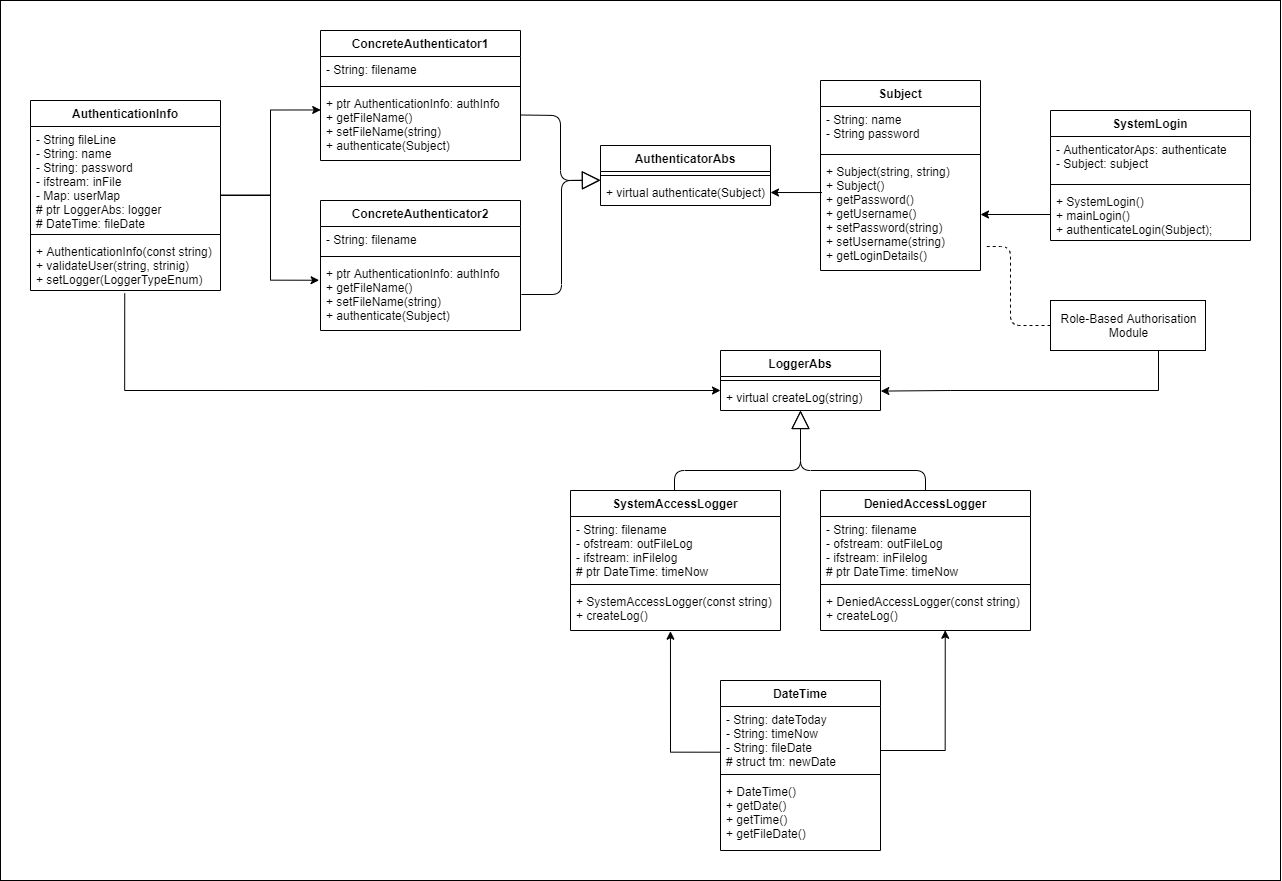

The diagram above was exported from draw.io. Its source (the exported page's mxGraphModel, read from the mxfile embedded in the PNG):
<mxGraphModel dx="2670" dy="823" grid="1" gridSize="10" guides="1" tooltips="1" connect="1" arrows="1" fold="1" page="1" pageScale="1" pageWidth="850" pageHeight="1100" math="0" shadow="0">
  <root>
    <mxCell id="0" />
    <mxCell id="1" parent="0" />
    <mxCell id="SnjTCd_dSFF52pNq7zuH-65" value="" style="html=1;" vertex="1" parent="1">
      <mxGeometry x="-520" width="1280" height="880" as="geometry" />
    </mxCell>
    <mxCell id="SnjTCd_dSFF52pNq7zuH-1" value="Subject" style="swimlane;fontStyle=1;align=center;verticalAlign=top;childLayout=stackLayout;horizontal=1;startSize=26;horizontalStack=0;resizeParent=1;resizeParentMax=0;resizeLast=0;collapsible=1;marginBottom=0;" vertex="1" parent="1">
      <mxGeometry x="300" y="80" width="160" height="190" as="geometry" />
    </mxCell>
    <mxCell id="SnjTCd_dSFF52pNq7zuH-2" value="- String: name&#10;- String password" style="text;strokeColor=none;fillColor=none;align=left;verticalAlign=top;spacingLeft=4;spacingRight=4;overflow=hidden;rotatable=0;points=[[0,0.5],[1,0.5]];portConstraint=eastwest;" vertex="1" parent="SnjTCd_dSFF52pNq7zuH-1">
      <mxGeometry y="26" width="160" height="44" as="geometry" />
    </mxCell>
    <mxCell id="SnjTCd_dSFF52pNq7zuH-3" value="" style="line;strokeWidth=1;fillColor=none;align=left;verticalAlign=middle;spacingTop=-1;spacingLeft=3;spacingRight=3;rotatable=0;labelPosition=right;points=[];portConstraint=eastwest;" vertex="1" parent="SnjTCd_dSFF52pNq7zuH-1">
      <mxGeometry y="70" width="160" height="8" as="geometry" />
    </mxCell>
    <mxCell id="SnjTCd_dSFF52pNq7zuH-4" value="+ Subject(string, string)&#10;+ Subject()&#10;+ getPassword()&#10;+ getUsername()&#10;+ setPassword(string)&#10;+ setUsername(string)&#10;+ getLoginDetails()" style="text;strokeColor=none;fillColor=none;align=left;verticalAlign=top;spacingLeft=4;spacingRight=4;overflow=hidden;rotatable=0;points=[[0,0.5],[1,0.5]];portConstraint=eastwest;" vertex="1" parent="SnjTCd_dSFF52pNq7zuH-1">
      <mxGeometry y="78" width="160" height="112" as="geometry" />
    </mxCell>
    <mxCell id="SnjTCd_dSFF52pNq7zuH-5" value="SystemLogin" style="swimlane;fontStyle=1;align=center;verticalAlign=top;childLayout=stackLayout;horizontal=1;startSize=26;horizontalStack=0;resizeParent=1;resizeParentMax=0;resizeLast=0;collapsible=1;marginBottom=0;" vertex="1" parent="1">
      <mxGeometry x="530" y="110" width="200" height="130" as="geometry" />
    </mxCell>
    <mxCell id="SnjTCd_dSFF52pNq7zuH-6" value="- AuthenticatorAps: authenticate&#10;- Subject: subject" style="text;strokeColor=none;fillColor=none;align=left;verticalAlign=top;spacingLeft=4;spacingRight=4;overflow=hidden;rotatable=0;points=[[0,0.5],[1,0.5]];portConstraint=eastwest;" vertex="1" parent="SnjTCd_dSFF52pNq7zuH-5">
      <mxGeometry y="26" width="200" height="44" as="geometry" />
    </mxCell>
    <mxCell id="SnjTCd_dSFF52pNq7zuH-7" value="" style="line;strokeWidth=1;fillColor=none;align=left;verticalAlign=middle;spacingTop=-1;spacingLeft=3;spacingRight=3;rotatable=0;labelPosition=right;points=[];portConstraint=eastwest;" vertex="1" parent="SnjTCd_dSFF52pNq7zuH-5">
      <mxGeometry y="70" width="200" height="8" as="geometry" />
    </mxCell>
    <mxCell id="SnjTCd_dSFF52pNq7zuH-8" value="+ SystemLogin()&#10;+ mainLogin()&#10;+ authenticateLogin(Subject);" style="text;strokeColor=none;fillColor=none;align=left;verticalAlign=top;spacingLeft=4;spacingRight=4;overflow=hidden;rotatable=0;points=[[0,0.5],[1,0.5]];portConstraint=eastwest;" vertex="1" parent="SnjTCd_dSFF52pNq7zuH-5">
      <mxGeometry y="78" width="200" height="52" as="geometry" />
    </mxCell>
    <mxCell id="SnjTCd_dSFF52pNq7zuH-9" value="AuthenticatorAbs" style="swimlane;fontStyle=1;align=center;verticalAlign=top;childLayout=stackLayout;horizontal=1;startSize=26;horizontalStack=0;resizeParent=1;resizeParentMax=0;resizeLast=0;collapsible=1;marginBottom=0;" vertex="1" parent="1">
      <mxGeometry x="80" y="145" width="170" height="60" as="geometry" />
    </mxCell>
    <mxCell id="SnjTCd_dSFF52pNq7zuH-11" value="" style="line;strokeWidth=1;fillColor=none;align=left;verticalAlign=middle;spacingTop=-1;spacingLeft=3;spacingRight=3;rotatable=0;labelPosition=right;points=[];portConstraint=eastwest;" vertex="1" parent="SnjTCd_dSFF52pNq7zuH-9">
      <mxGeometry y="26" width="170" height="8" as="geometry" />
    </mxCell>
    <mxCell id="SnjTCd_dSFF52pNq7zuH-12" value="+ virtual authenticate(Subject)" style="text;strokeColor=none;fillColor=none;align=left;verticalAlign=top;spacingLeft=4;spacingRight=4;overflow=hidden;rotatable=0;points=[[0,0.5],[1,0.5]];portConstraint=eastwest;" vertex="1" parent="SnjTCd_dSFF52pNq7zuH-9">
      <mxGeometry y="34" width="170" height="26" as="geometry" />
    </mxCell>
    <mxCell id="SnjTCd_dSFF52pNq7zuH-13" value="ConcreteAuthenticator1" style="swimlane;fontStyle=1;align=center;verticalAlign=top;childLayout=stackLayout;horizontal=1;startSize=26;horizontalStack=0;resizeParent=1;resizeParentMax=0;resizeLast=0;collapsible=1;marginBottom=0;" vertex="1" parent="1">
      <mxGeometry x="-200" y="30" width="200" height="130" as="geometry" />
    </mxCell>
    <mxCell id="SnjTCd_dSFF52pNq7zuH-14" value="- String: filename" style="text;strokeColor=none;fillColor=none;align=left;verticalAlign=top;spacingLeft=4;spacingRight=4;overflow=hidden;rotatable=0;points=[[0,0.5],[1,0.5]];portConstraint=eastwest;" vertex="1" parent="SnjTCd_dSFF52pNq7zuH-13">
      <mxGeometry y="26" width="200" height="26" as="geometry" />
    </mxCell>
    <mxCell id="SnjTCd_dSFF52pNq7zuH-15" value="" style="line;strokeWidth=1;fillColor=none;align=left;verticalAlign=middle;spacingTop=-1;spacingLeft=3;spacingRight=3;rotatable=0;labelPosition=right;points=[];portConstraint=eastwest;" vertex="1" parent="SnjTCd_dSFF52pNq7zuH-13">
      <mxGeometry y="52" width="200" height="8" as="geometry" />
    </mxCell>
    <mxCell id="SnjTCd_dSFF52pNq7zuH-16" value="+ ptr AuthenticationInfo: authInfo&#10;+ getFileName()&#10;+ setFileName(string)&#10;+ authenticate(Subject)" style="text;strokeColor=none;fillColor=none;align=left;verticalAlign=top;spacingLeft=4;spacingRight=4;overflow=hidden;rotatable=0;points=[[0,0.5],[1,0.5]];portConstraint=eastwest;" vertex="1" parent="SnjTCd_dSFF52pNq7zuH-13">
      <mxGeometry y="60" width="200" height="70" as="geometry" />
    </mxCell>
    <mxCell id="SnjTCd_dSFF52pNq7zuH-17" value="ConcreteAuthenticator2" style="swimlane;fontStyle=1;align=center;verticalAlign=top;childLayout=stackLayout;horizontal=1;startSize=26;horizontalStack=0;resizeParent=1;resizeParentMax=0;resizeLast=0;collapsible=1;marginBottom=0;" vertex="1" parent="1">
      <mxGeometry x="-200" y="200" width="200" height="130" as="geometry" />
    </mxCell>
    <mxCell id="SnjTCd_dSFF52pNq7zuH-18" value="- String: filename" style="text;strokeColor=none;fillColor=none;align=left;verticalAlign=top;spacingLeft=4;spacingRight=4;overflow=hidden;rotatable=0;points=[[0,0.5],[1,0.5]];portConstraint=eastwest;" vertex="1" parent="SnjTCd_dSFF52pNq7zuH-17">
      <mxGeometry y="26" width="200" height="26" as="geometry" />
    </mxCell>
    <mxCell id="SnjTCd_dSFF52pNq7zuH-19" value="" style="line;strokeWidth=1;fillColor=none;align=left;verticalAlign=middle;spacingTop=-1;spacingLeft=3;spacingRight=3;rotatable=0;labelPosition=right;points=[];portConstraint=eastwest;" vertex="1" parent="SnjTCd_dSFF52pNq7zuH-17">
      <mxGeometry y="52" width="200" height="8" as="geometry" />
    </mxCell>
    <mxCell id="SnjTCd_dSFF52pNq7zuH-20" value="+ ptr AuthenticationInfo: authInfo&#10;+ getFileName()&#10;+ setFileName(string)&#10;+ authenticate(Subject)" style="text;strokeColor=none;fillColor=none;align=left;verticalAlign=top;spacingLeft=4;spacingRight=4;overflow=hidden;rotatable=0;points=[[0,0.5],[1,0.5]];portConstraint=eastwest;" vertex="1" parent="SnjTCd_dSFF52pNq7zuH-17">
      <mxGeometry y="60" width="200" height="70" as="geometry" />
    </mxCell>
    <mxCell id="SnjTCd_dSFF52pNq7zuH-22" style="edgeStyle=orthogonalEdgeStyle;rounded=0;orthogonalLoop=1;jettySize=auto;html=1;" edge="1" parent="1" source="SnjTCd_dSFF52pNq7zuH-8" target="SnjTCd_dSFF52pNq7zuH-4">
      <mxGeometry relative="1" as="geometry" />
    </mxCell>
    <mxCell id="SnjTCd_dSFF52pNq7zuH-23" style="edgeStyle=orthogonalEdgeStyle;rounded=0;orthogonalLoop=1;jettySize=auto;html=1;entryX=1;entryY=0.5;entryDx=0;entryDy=0;exitX=0.009;exitY=0.304;exitDx=0;exitDy=0;exitPerimeter=0;" edge="1" parent="1" source="SnjTCd_dSFF52pNq7zuH-4" target="SnjTCd_dSFF52pNq7zuH-12">
      <mxGeometry relative="1" as="geometry" />
    </mxCell>
    <mxCell id="SnjTCd_dSFF52pNq7zuH-25" value="" style="endArrow=block;endSize=16;endFill=0;html=1;exitX=1.002;exitY=0.35;exitDx=0;exitDy=0;exitPerimeter=0;" edge="1" parent="1" source="SnjTCd_dSFF52pNq7zuH-16">
      <mxGeometry width="160" relative="1" as="geometry">
        <mxPoint x="100" y="264.58" as="sourcePoint" />
        <mxPoint x="80" y="180" as="targetPoint" />
        <Array as="points">
          <mxPoint x="40" y="115" />
          <mxPoint x="40" y="180" />
        </Array>
      </mxGeometry>
    </mxCell>
    <mxCell id="SnjTCd_dSFF52pNq7zuH-26" value="" style="endArrow=block;endSize=16;endFill=0;html=1;exitX=1;exitY=0.5;exitDx=0;exitDy=0;entryX=-0.007;entryY=0.057;entryDx=0;entryDy=0;entryPerimeter=0;" edge="1" parent="1">
      <mxGeometry width="160" relative="1" as="geometry">
        <mxPoint x="1" y="294" as="sourcePoint" />
        <mxPoint x="79.81000000000017" y="179.482" as="targetPoint" />
        <Array as="points">
          <mxPoint x="41" y="294" />
          <mxPoint x="41" y="180" />
        </Array>
      </mxGeometry>
    </mxCell>
    <mxCell id="SnjTCd_dSFF52pNq7zuH-31" style="edgeStyle=orthogonalEdgeStyle;rounded=0;orthogonalLoop=1;jettySize=auto;html=1;entryX=0.001;entryY=0.278;entryDx=0;entryDy=0;entryPerimeter=0;" edge="1" parent="1" source="SnjTCd_dSFF52pNq7zuH-27" target="SnjTCd_dSFF52pNq7zuH-16">
      <mxGeometry relative="1" as="geometry" />
    </mxCell>
    <mxCell id="SnjTCd_dSFF52pNq7zuH-27" value="AuthenticationInfo" style="swimlane;fontStyle=1;align=center;verticalAlign=top;childLayout=stackLayout;horizontal=1;startSize=26;horizontalStack=0;resizeParent=1;resizeParentMax=0;resizeLast=0;collapsible=1;marginBottom=0;" vertex="1" parent="1">
      <mxGeometry x="-490" y="100" width="190" height="190" as="geometry" />
    </mxCell>
    <mxCell id="SnjTCd_dSFF52pNq7zuH-28" value="- String fileLine&#10;- String: name&#10;- String: password&#10;- ifstream: inFile&#10;- Map: userMap&#10;# ptr LoggerAbs: logger&#10;# DateTime: fileDate" style="text;strokeColor=none;fillColor=none;align=left;verticalAlign=top;spacingLeft=4;spacingRight=4;overflow=hidden;rotatable=0;points=[[0,0.5],[1,0.5]];portConstraint=eastwest;" vertex="1" parent="SnjTCd_dSFF52pNq7zuH-27">
      <mxGeometry y="26" width="190" height="104" as="geometry" />
    </mxCell>
    <mxCell id="SnjTCd_dSFF52pNq7zuH-29" value="" style="line;strokeWidth=1;fillColor=none;align=left;verticalAlign=middle;spacingTop=-1;spacingLeft=3;spacingRight=3;rotatable=0;labelPosition=right;points=[];portConstraint=eastwest;" vertex="1" parent="SnjTCd_dSFF52pNq7zuH-27">
      <mxGeometry y="130" width="190" height="8" as="geometry" />
    </mxCell>
    <mxCell id="SnjTCd_dSFF52pNq7zuH-30" value="+ AuthenticationInfo(const string)&#10;+ validateUser(string, strinig)&#10;+ setLogger(LoggerTypeEnum)" style="text;strokeColor=none;fillColor=none;align=left;verticalAlign=top;spacingLeft=4;spacingRight=4;overflow=hidden;rotatable=0;points=[[0,0.5],[1,0.5]];portConstraint=eastwest;" vertex="1" parent="SnjTCd_dSFF52pNq7zuH-27">
      <mxGeometry y="138" width="190" height="52" as="geometry" />
    </mxCell>
    <mxCell id="SnjTCd_dSFF52pNq7zuH-33" style="edgeStyle=orthogonalEdgeStyle;rounded=0;orthogonalLoop=1;jettySize=auto;html=1;entryX=-0.007;entryY=0.282;entryDx=0;entryDy=0;entryPerimeter=0;exitX=0.998;exitY=0.659;exitDx=0;exitDy=0;exitPerimeter=0;" edge="1" parent="1" source="SnjTCd_dSFF52pNq7zuH-28" target="SnjTCd_dSFF52pNq7zuH-20">
      <mxGeometry relative="1" as="geometry">
        <mxPoint x="-290" y="205.0285714285714" as="sourcePoint" />
        <mxPoint x="-189.79999999999995" y="119.45999999999998" as="targetPoint" />
      </mxGeometry>
    </mxCell>
    <mxCell id="SnjTCd_dSFF52pNq7zuH-55" style="edgeStyle=orthogonalEdgeStyle;rounded=0;orthogonalLoop=1;jettySize=auto;html=1;entryX=1.002;entryY=0.253;entryDx=0;entryDy=0;entryPerimeter=0;" edge="1" parent="1" source="SnjTCd_dSFF52pNq7zuH-34" target="SnjTCd_dSFF52pNq7zuH-39">
      <mxGeometry relative="1" as="geometry">
        <mxPoint x="430" y="410" as="targetPoint" />
        <Array as="points">
          <mxPoint x="638" y="390" />
          <mxPoint x="430" y="390" />
        </Array>
      </mxGeometry>
    </mxCell>
    <mxCell id="SnjTCd_dSFF52pNq7zuH-34" value="Role-Based Authorisation&lt;br&gt;Module" style="html=1;" vertex="1" parent="1">
      <mxGeometry x="530" y="300" width="155" height="50" as="geometry" />
    </mxCell>
    <mxCell id="SnjTCd_dSFF52pNq7zuH-35" value="" style="endArrow=none;dashed=1;html=1;entryX=1.025;entryY=0.786;entryDx=0;entryDy=0;entryPerimeter=0;exitX=0;exitY=0.5;exitDx=0;exitDy=0;" edge="1" parent="1" source="SnjTCd_dSFF52pNq7zuH-34" target="SnjTCd_dSFF52pNq7zuH-4">
      <mxGeometry width="50" height="50" relative="1" as="geometry">
        <mxPoint x="170" y="300" as="sourcePoint" />
        <mxPoint x="220" y="250" as="targetPoint" />
        <Array as="points">
          <mxPoint x="490" y="325" />
          <mxPoint x="490" y="246" />
        </Array>
      </mxGeometry>
    </mxCell>
    <mxCell id="SnjTCd_dSFF52pNq7zuH-36" value="LoggerAbs" style="swimlane;fontStyle=1;align=center;verticalAlign=top;childLayout=stackLayout;horizontal=1;startSize=26;horizontalStack=0;resizeParent=1;resizeParentMax=0;resizeLast=0;collapsible=1;marginBottom=0;" vertex="1" parent="1">
      <mxGeometry x="200" y="350" width="160" height="60" as="geometry" />
    </mxCell>
    <mxCell id="SnjTCd_dSFF52pNq7zuH-38" value="" style="line;strokeWidth=1;fillColor=none;align=left;verticalAlign=middle;spacingTop=-1;spacingLeft=3;spacingRight=3;rotatable=0;labelPosition=right;points=[];portConstraint=eastwest;" vertex="1" parent="SnjTCd_dSFF52pNq7zuH-36">
      <mxGeometry y="26" width="160" height="8" as="geometry" />
    </mxCell>
    <mxCell id="SnjTCd_dSFF52pNq7zuH-39" value="+ virtual createLog(string)" style="text;strokeColor=none;fillColor=none;align=left;verticalAlign=top;spacingLeft=4;spacingRight=4;overflow=hidden;rotatable=0;points=[[0,0.5],[1,0.5]];portConstraint=eastwest;" vertex="1" parent="SnjTCd_dSFF52pNq7zuH-36">
      <mxGeometry y="34" width="160" height="26" as="geometry" />
    </mxCell>
    <mxCell id="SnjTCd_dSFF52pNq7zuH-40" value="SystemAccessLogger" style="swimlane;fontStyle=1;align=center;verticalAlign=top;childLayout=stackLayout;horizontal=1;startSize=26;horizontalStack=0;resizeParent=1;resizeParentMax=0;resizeLast=0;collapsible=1;marginBottom=0;" vertex="1" parent="1">
      <mxGeometry x="50" y="490" width="210" height="140" as="geometry" />
    </mxCell>
    <mxCell id="SnjTCd_dSFF52pNq7zuH-41" value="- String: filename&#10;- ofstream: outFileLog&#10;- ifstream: inFilelog&#10;# ptr DateTime: timeNow" style="text;strokeColor=none;fillColor=none;align=left;verticalAlign=top;spacingLeft=4;spacingRight=4;overflow=hidden;rotatable=0;points=[[0,0.5],[1,0.5]];portConstraint=eastwest;" vertex="1" parent="SnjTCd_dSFF52pNq7zuH-40">
      <mxGeometry y="26" width="210" height="64" as="geometry" />
    </mxCell>
    <mxCell id="SnjTCd_dSFF52pNq7zuH-42" value="" style="line;strokeWidth=1;fillColor=none;align=left;verticalAlign=middle;spacingTop=-1;spacingLeft=3;spacingRight=3;rotatable=0;labelPosition=right;points=[];portConstraint=eastwest;" vertex="1" parent="SnjTCd_dSFF52pNq7zuH-40">
      <mxGeometry y="90" width="210" height="8" as="geometry" />
    </mxCell>
    <mxCell id="SnjTCd_dSFF52pNq7zuH-43" value="+ SystemAccessLogger(const string)&#10;+ createLog()" style="text;strokeColor=none;fillColor=none;align=left;verticalAlign=top;spacingLeft=4;spacingRight=4;overflow=hidden;rotatable=0;points=[[0,0.5],[1,0.5]];portConstraint=eastwest;" vertex="1" parent="SnjTCd_dSFF52pNq7zuH-40">
      <mxGeometry y="98" width="210" height="42" as="geometry" />
    </mxCell>
    <mxCell id="SnjTCd_dSFF52pNq7zuH-48" value="DeniedAccessLogger" style="swimlane;fontStyle=1;align=center;verticalAlign=top;childLayout=stackLayout;horizontal=1;startSize=26;horizontalStack=0;resizeParent=1;resizeParentMax=0;resizeLast=0;collapsible=1;marginBottom=0;" vertex="1" parent="1">
      <mxGeometry x="300" y="490" width="210" height="140" as="geometry" />
    </mxCell>
    <mxCell id="SnjTCd_dSFF52pNq7zuH-49" value="- String: filename&#10;- ofstream: outFileLog&#10;- ifstream: inFilelog&#10;# ptr DateTime: timeNow" style="text;strokeColor=none;fillColor=none;align=left;verticalAlign=top;spacingLeft=4;spacingRight=4;overflow=hidden;rotatable=0;points=[[0,0.5],[1,0.5]];portConstraint=eastwest;" vertex="1" parent="SnjTCd_dSFF52pNq7zuH-48">
      <mxGeometry y="26" width="210" height="64" as="geometry" />
    </mxCell>
    <mxCell id="SnjTCd_dSFF52pNq7zuH-50" value="" style="line;strokeWidth=1;fillColor=none;align=left;verticalAlign=middle;spacingTop=-1;spacingLeft=3;spacingRight=3;rotatable=0;labelPosition=right;points=[];portConstraint=eastwest;" vertex="1" parent="SnjTCd_dSFF52pNq7zuH-48">
      <mxGeometry y="90" width="210" height="8" as="geometry" />
    </mxCell>
    <mxCell id="SnjTCd_dSFF52pNq7zuH-51" value="+ DeniedAccessLogger(const string)&#10;+ createLog()" style="text;strokeColor=none;fillColor=none;align=left;verticalAlign=top;spacingLeft=4;spacingRight=4;overflow=hidden;rotatable=0;points=[[0,0.5],[1,0.5]];portConstraint=eastwest;" vertex="1" parent="SnjTCd_dSFF52pNq7zuH-48">
      <mxGeometry y="98" width="210" height="42" as="geometry" />
    </mxCell>
    <mxCell id="SnjTCd_dSFF52pNq7zuH-52" value="" style="endArrow=block;endSize=16;endFill=0;html=1;exitX=0.5;exitY=0;exitDx=0;exitDy=0;entryX=0.5;entryY=1;entryDx=0;entryDy=0;entryPerimeter=0;" edge="1" parent="1" source="SnjTCd_dSFF52pNq7zuH-48" target="SnjTCd_dSFF52pNq7zuH-39">
      <mxGeometry width="160" relative="1" as="geometry">
        <mxPoint x="370.59000000000003" y="437.26" as="sourcePoint" />
        <mxPoint x="449.4000000000002" y="322.74199999999996" as="targetPoint" />
        <Array as="points">
          <mxPoint x="405" y="470" />
          <mxPoint x="280" y="470" />
        </Array>
      </mxGeometry>
    </mxCell>
    <mxCell id="SnjTCd_dSFF52pNq7zuH-53" value="" style="endArrow=block;endSize=16;endFill=0;html=1;" edge="1" parent="1">
      <mxGeometry width="160" relative="1" as="geometry">
        <mxPoint x="154" y="490" as="sourcePoint" />
        <mxPoint x="280" y="410" as="targetPoint" />
        <Array as="points">
          <mxPoint x="154" y="470" />
          <mxPoint x="280" y="470" />
        </Array>
      </mxGeometry>
    </mxCell>
    <mxCell id="SnjTCd_dSFF52pNq7zuH-58" value="DateTime" style="swimlane;fontStyle=1;align=center;verticalAlign=top;childLayout=stackLayout;horizontal=1;startSize=26;horizontalStack=0;resizeParent=1;resizeParentMax=0;resizeLast=0;collapsible=1;marginBottom=0;" vertex="1" parent="1">
      <mxGeometry x="200" y="680" width="160" height="170" as="geometry" />
    </mxCell>
    <mxCell id="SnjTCd_dSFF52pNq7zuH-59" value="- String: dateToday&#10;- String: timeNow&#10;- String: fileDate&#10;# struct tm: newDate" style="text;strokeColor=none;fillColor=none;align=left;verticalAlign=top;spacingLeft=4;spacingRight=4;overflow=hidden;rotatable=0;points=[[0,0.5],[1,0.5]];portConstraint=eastwest;" vertex="1" parent="SnjTCd_dSFF52pNq7zuH-58">
      <mxGeometry y="26" width="160" height="64" as="geometry" />
    </mxCell>
    <mxCell id="SnjTCd_dSFF52pNq7zuH-60" value="" style="line;strokeWidth=1;fillColor=none;align=left;verticalAlign=middle;spacingTop=-1;spacingLeft=3;spacingRight=3;rotatable=0;labelPosition=right;points=[];portConstraint=eastwest;" vertex="1" parent="SnjTCd_dSFF52pNq7zuH-58">
      <mxGeometry y="90" width="160" height="8" as="geometry" />
    </mxCell>
    <mxCell id="SnjTCd_dSFF52pNq7zuH-61" value="+ DateTime()&#10;+ getDate()&#10;+ getTime()&#10;+ getFileDate()" style="text;strokeColor=none;fillColor=none;align=left;verticalAlign=top;spacingLeft=4;spacingRight=4;overflow=hidden;rotatable=0;points=[[0,0.5],[1,0.5]];portConstraint=eastwest;" vertex="1" parent="SnjTCd_dSFF52pNq7zuH-58">
      <mxGeometry y="98" width="160" height="72" as="geometry" />
    </mxCell>
    <mxCell id="SnjTCd_dSFF52pNq7zuH-62" style="edgeStyle=orthogonalEdgeStyle;rounded=0;orthogonalLoop=1;jettySize=auto;html=1;exitX=0;exitY=0.714;exitDx=0;exitDy=0;exitPerimeter=0;entryX=0.476;entryY=1.017;entryDx=0;entryDy=0;entryPerimeter=0;" edge="1" parent="1" source="SnjTCd_dSFF52pNq7zuH-59" target="SnjTCd_dSFF52pNq7zuH-43">
      <mxGeometry relative="1" as="geometry">
        <mxPoint x="80" y="397" as="sourcePoint" />
        <mxPoint x="150" y="640" as="targetPoint" />
      </mxGeometry>
    </mxCell>
    <mxCell id="SnjTCd_dSFF52pNq7zuH-63" style="edgeStyle=orthogonalEdgeStyle;rounded=0;orthogonalLoop=1;jettySize=auto;html=1;entryX=0.594;entryY=0.994;entryDx=0;entryDy=0;entryPerimeter=0;" edge="1" parent="1" source="SnjTCd_dSFF52pNq7zuH-59" target="SnjTCd_dSFF52pNq7zuH-51">
      <mxGeometry relative="1" as="geometry">
        <Array as="points">
          <mxPoint x="425" y="750" />
        </Array>
      </mxGeometry>
    </mxCell>
    <mxCell id="SnjTCd_dSFF52pNq7zuH-64" style="edgeStyle=orthogonalEdgeStyle;rounded=0;orthogonalLoop=1;jettySize=auto;html=1;entryX=0;entryY=0.231;entryDx=0;entryDy=0;exitX=0.496;exitY=1.055;exitDx=0;exitDy=0;exitPerimeter=0;entryPerimeter=0;" edge="1" parent="1" source="SnjTCd_dSFF52pNq7zuH-30" target="SnjTCd_dSFF52pNq7zuH-39">
      <mxGeometry relative="1" as="geometry">
        <mxPoint x="-395.76" y="292.86" as="sourcePoint" />
        <mxPoint x="200" y="390.0060000000001" as="targetPoint" />
        <Array as="points">
          <mxPoint x="-396" y="390" />
        </Array>
      </mxGeometry>
    </mxCell>
  </root>
</mxGraphModel>